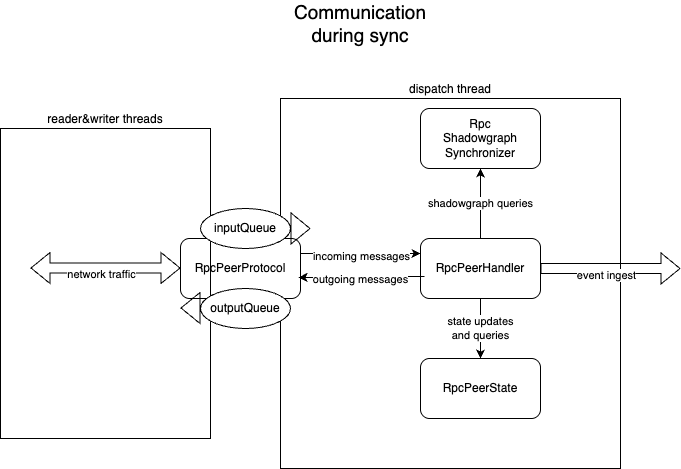

The diagram above was exported from draw.io. Its source (the exported page's mxGraphModel, read from the mxfile embedded in the PNG):
<mxGraphModel dx="1444" dy="1235" grid="1" gridSize="10" guides="1" tooltips="1" connect="1" arrows="1" fold="1" page="1" pageScale="1" pageWidth="827" pageHeight="1169" math="0" shadow="0">
  <root>
    <mxCell id="0" />
    <mxCell id="1" parent="0" />
    <mxCell id="cXaNwmaIsmR-tsceECwa-9" value="dispatch thread" style="rounded=0;whiteSpace=wrap;html=1;fillColor=none;labelPosition=center;verticalLabelPosition=top;align=center;verticalAlign=bottom;" parent="1" vertex="1">
      <mxGeometry x="320" y="190" width="340" height="370" as="geometry" />
    </mxCell>
    <mxCell id="0C63kcWJzROeftms-bCm-5" value="RpcPeerProtocol" style="rounded=1;whiteSpace=wrap;html=1;" parent="1" vertex="1">
      <mxGeometry x="220" y="330" width="120" height="60" as="geometry" />
    </mxCell>
    <mxCell id="0C63kcWJzROeftms-bCm-8" value="Rpc&lt;br&gt;Shadowgraph&lt;br&gt;Synchronizer" style="rounded=1;whiteSpace=wrap;html=1;" parent="1" vertex="1">
      <mxGeometry x="460" y="200" width="120" height="60" as="geometry" />
    </mxCell>
    <mxCell id="0C63kcWJzROeftms-bCm-9" value="RpcPeerHandler" style="rounded=1;whiteSpace=wrap;html=1;" parent="1" vertex="1">
      <mxGeometry x="460" y="330" width="120" height="60" as="geometry" />
    </mxCell>
    <mxCell id="0C63kcWJzROeftms-bCm-11" value="Communication during sync" style="text;html=1;align=center;verticalAlign=middle;whiteSpace=wrap;rounded=0;fontSize=19;" parent="1" vertex="1">
      <mxGeometry x="370" y="100" width="60" height="30" as="geometry" />
    </mxCell>
    <mxCell id="0C63kcWJzROeftms-bCm-14" value="RpcPeerState" style="rounded=1;whiteSpace=wrap;html=1;" parent="1" vertex="1">
      <mxGeometry x="460" y="450" width="120" height="60" as="geometry" />
    </mxCell>
    <mxCell id="-N4Di4xeKy3cYCmxEJHk-1" value="" style="shape=flexArrow;endArrow=classic;html=1;rounded=0;entryX=0;entryY=0.5;entryDx=0;entryDy=0;startArrow=block;" parent="1" edge="1">
      <mxGeometry width="50" height="50" relative="1" as="geometry">
        <mxPoint x="70" y="359.5" as="sourcePoint" />
        <mxPoint x="220" y="359.5" as="targetPoint" />
      </mxGeometry>
    </mxCell>
    <mxCell id="-N4Di4xeKy3cYCmxEJHk-2" value="network traffic" style="edgeLabel;html=1;align=center;verticalAlign=middle;resizable=0;points=[];" parent="-N4Di4xeKy3cYCmxEJHk-1" vertex="1" connectable="0">
      <mxGeometry x="-0.0667" y="-6" relative="1" as="geometry">
        <mxPoint as="offset" />
      </mxGeometry>
    </mxCell>
    <mxCell id="-N4Di4xeKy3cYCmxEJHk-3" value="" style="endArrow=classic;html=1;rounded=0;exitX=1;exitY=0.25;exitDx=0;exitDy=0;entryX=0;entryY=0.25;entryDx=0;entryDy=0;" parent="1" source="0C63kcWJzROeftms-bCm-5" target="0C63kcWJzROeftms-bCm-9" edge="1">
      <mxGeometry width="50" height="50" relative="1" as="geometry">
        <mxPoint x="390" y="420" as="sourcePoint" />
        <mxPoint x="440" y="370" as="targetPoint" />
      </mxGeometry>
    </mxCell>
    <mxCell id="-N4Di4xeKy3cYCmxEJHk-4" value="incoming messages" style="edgeLabel;html=1;align=center;verticalAlign=middle;resizable=0;points=[];" parent="-N4Di4xeKy3cYCmxEJHk-3" vertex="1" connectable="0">
      <mxGeometry x="0.0667" y="-2" relative="1" as="geometry">
        <mxPoint x="-4" as="offset" />
      </mxGeometry>
    </mxCell>
    <mxCell id="-N4Di4xeKy3cYCmxEJHk-5" value="" style="endArrow=classic;html=1;rounded=0;exitX=0.033;exitY=0.633;exitDx=0;exitDy=0;exitPerimeter=0;entryX=0.983;entryY=0.65;entryDx=0;entryDy=0;entryPerimeter=0;" parent="1" source="0C63kcWJzROeftms-bCm-9" target="0C63kcWJzROeftms-bCm-5" edge="1">
      <mxGeometry width="50" height="50" relative="1" as="geometry">
        <mxPoint x="390" y="420" as="sourcePoint" />
        <mxPoint x="440" y="370" as="targetPoint" />
      </mxGeometry>
    </mxCell>
    <mxCell id="-N4Di4xeKy3cYCmxEJHk-6" value="outgoing messages" style="edgeLabel;html=1;align=center;verticalAlign=middle;resizable=0;points=[];" parent="-N4Di4xeKy3cYCmxEJHk-5" vertex="1" connectable="0">
      <mxGeometry x="-0.3018" y="4" relative="1" as="geometry">
        <mxPoint x="-20" y="-2" as="offset" />
      </mxGeometry>
    </mxCell>
    <mxCell id="cXaNwmaIsmR-tsceECwa-6" value="reader&amp;amp;writer threads" style="rounded=0;whiteSpace=wrap;html=1;fillColor=none;labelPosition=center;verticalLabelPosition=top;align=center;verticalAlign=bottom;" parent="1" vertex="1">
      <mxGeometry x="40" y="220" width="210" height="310" as="geometry" />
    </mxCell>
    <mxCell id="-N4Di4xeKy3cYCmxEJHk-7" value="state updates&lt;div&gt;and queries&lt;/div&gt;" style="endArrow=classic;html=1;rounded=0;exitX=0.5;exitY=1;exitDx=0;exitDy=0;entryX=0.5;entryY=0;entryDx=0;entryDy=0;" parent="1" source="0C63kcWJzROeftms-bCm-9" target="0C63kcWJzROeftms-bCm-14" edge="1">
      <mxGeometry width="50" height="50" relative="1" as="geometry">
        <mxPoint x="390" y="420" as="sourcePoint" />
        <mxPoint x="440" y="370" as="targetPoint" />
      </mxGeometry>
    </mxCell>
    <mxCell id="-N4Di4xeKy3cYCmxEJHk-8" value="shadowgraph&amp;nbsp;&lt;span style=&quot;background-color: light-dark(#ffffff, var(--ge-dark-color, #121212)); color: light-dark(rgb(0, 0, 0), rgb(255, 255, 255));&quot;&gt;queries&lt;/span&gt;" style="endArrow=classic;html=1;rounded=0;exitX=0.5;exitY=0;exitDx=0;exitDy=0;entryX=0.5;entryY=1;entryDx=0;entryDy=0;" parent="1" source="0C63kcWJzROeftms-bCm-9" target="0C63kcWJzROeftms-bCm-8" edge="1">
      <mxGeometry width="50" height="50" relative="1" as="geometry">
        <mxPoint x="530" y="400" as="sourcePoint" />
        <mxPoint x="530" y="460" as="targetPoint" />
      </mxGeometry>
    </mxCell>
    <mxCell id="cXaNwmaIsmR-tsceECwa-1" value="" style="shape=flexArrow;endArrow=classic;html=1;rounded=0;startArrow=none;exitX=1;exitY=0.5;exitDx=0;exitDy=0;startFill=0;" parent="1" source="0C63kcWJzROeftms-bCm-9" edge="1">
      <mxGeometry width="50" height="50" relative="1" as="geometry">
        <mxPoint x="610" y="369.5" as="sourcePoint" />
        <mxPoint x="720" y="360" as="targetPoint" />
      </mxGeometry>
    </mxCell>
    <mxCell id="cXaNwmaIsmR-tsceECwa-2" value="event ingest" style="edgeLabel;html=1;align=center;verticalAlign=middle;resizable=0;points=[];" parent="cXaNwmaIsmR-tsceECwa-1" vertex="1" connectable="0">
      <mxGeometry x="-0.0667" y="-6" relative="1" as="geometry">
        <mxPoint as="offset" />
      </mxGeometry>
    </mxCell>
    <mxCell id="cXaNwmaIsmR-tsceECwa-10" value="inputQueue" style="ellipse;whiteSpace=wrap;html=1;" parent="1" vertex="1">
      <mxGeometry x="240" y="300" width="90" height="40" as="geometry" />
    </mxCell>
    <mxCell id="cXaNwmaIsmR-tsceECwa-11" value="outputQueue" style="ellipse;whiteSpace=wrap;html=1;" parent="1" vertex="1">
      <mxGeometry x="240" y="380" width="90" height="40" as="geometry" />
    </mxCell>
    <mxCell id="cXaNwmaIsmR-tsceECwa-12" value="" style="shape=flexArrow;endArrow=classic;html=1;rounded=0;exitX=1;exitY=0.5;exitDx=0;exitDy=0;" parent="1" source="cXaNwmaIsmR-tsceECwa-10" edge="1">
      <mxGeometry width="50" height="50" relative="1" as="geometry">
        <mxPoint x="390" y="420" as="sourcePoint" />
        <mxPoint x="350" y="320" as="targetPoint" />
      </mxGeometry>
    </mxCell>
    <mxCell id="cXaNwmaIsmR-tsceECwa-13" value="" style="shape=flexArrow;endArrow=none;html=1;rounded=0;startArrow=block;startFill=0;" parent="1" edge="1">
      <mxGeometry width="50" height="50" relative="1" as="geometry">
        <mxPoint x="220" y="399.5" as="sourcePoint" />
        <mxPoint x="240" y="399.5" as="targetPoint" />
      </mxGeometry>
    </mxCell>
  </root>
</mxGraphModel>